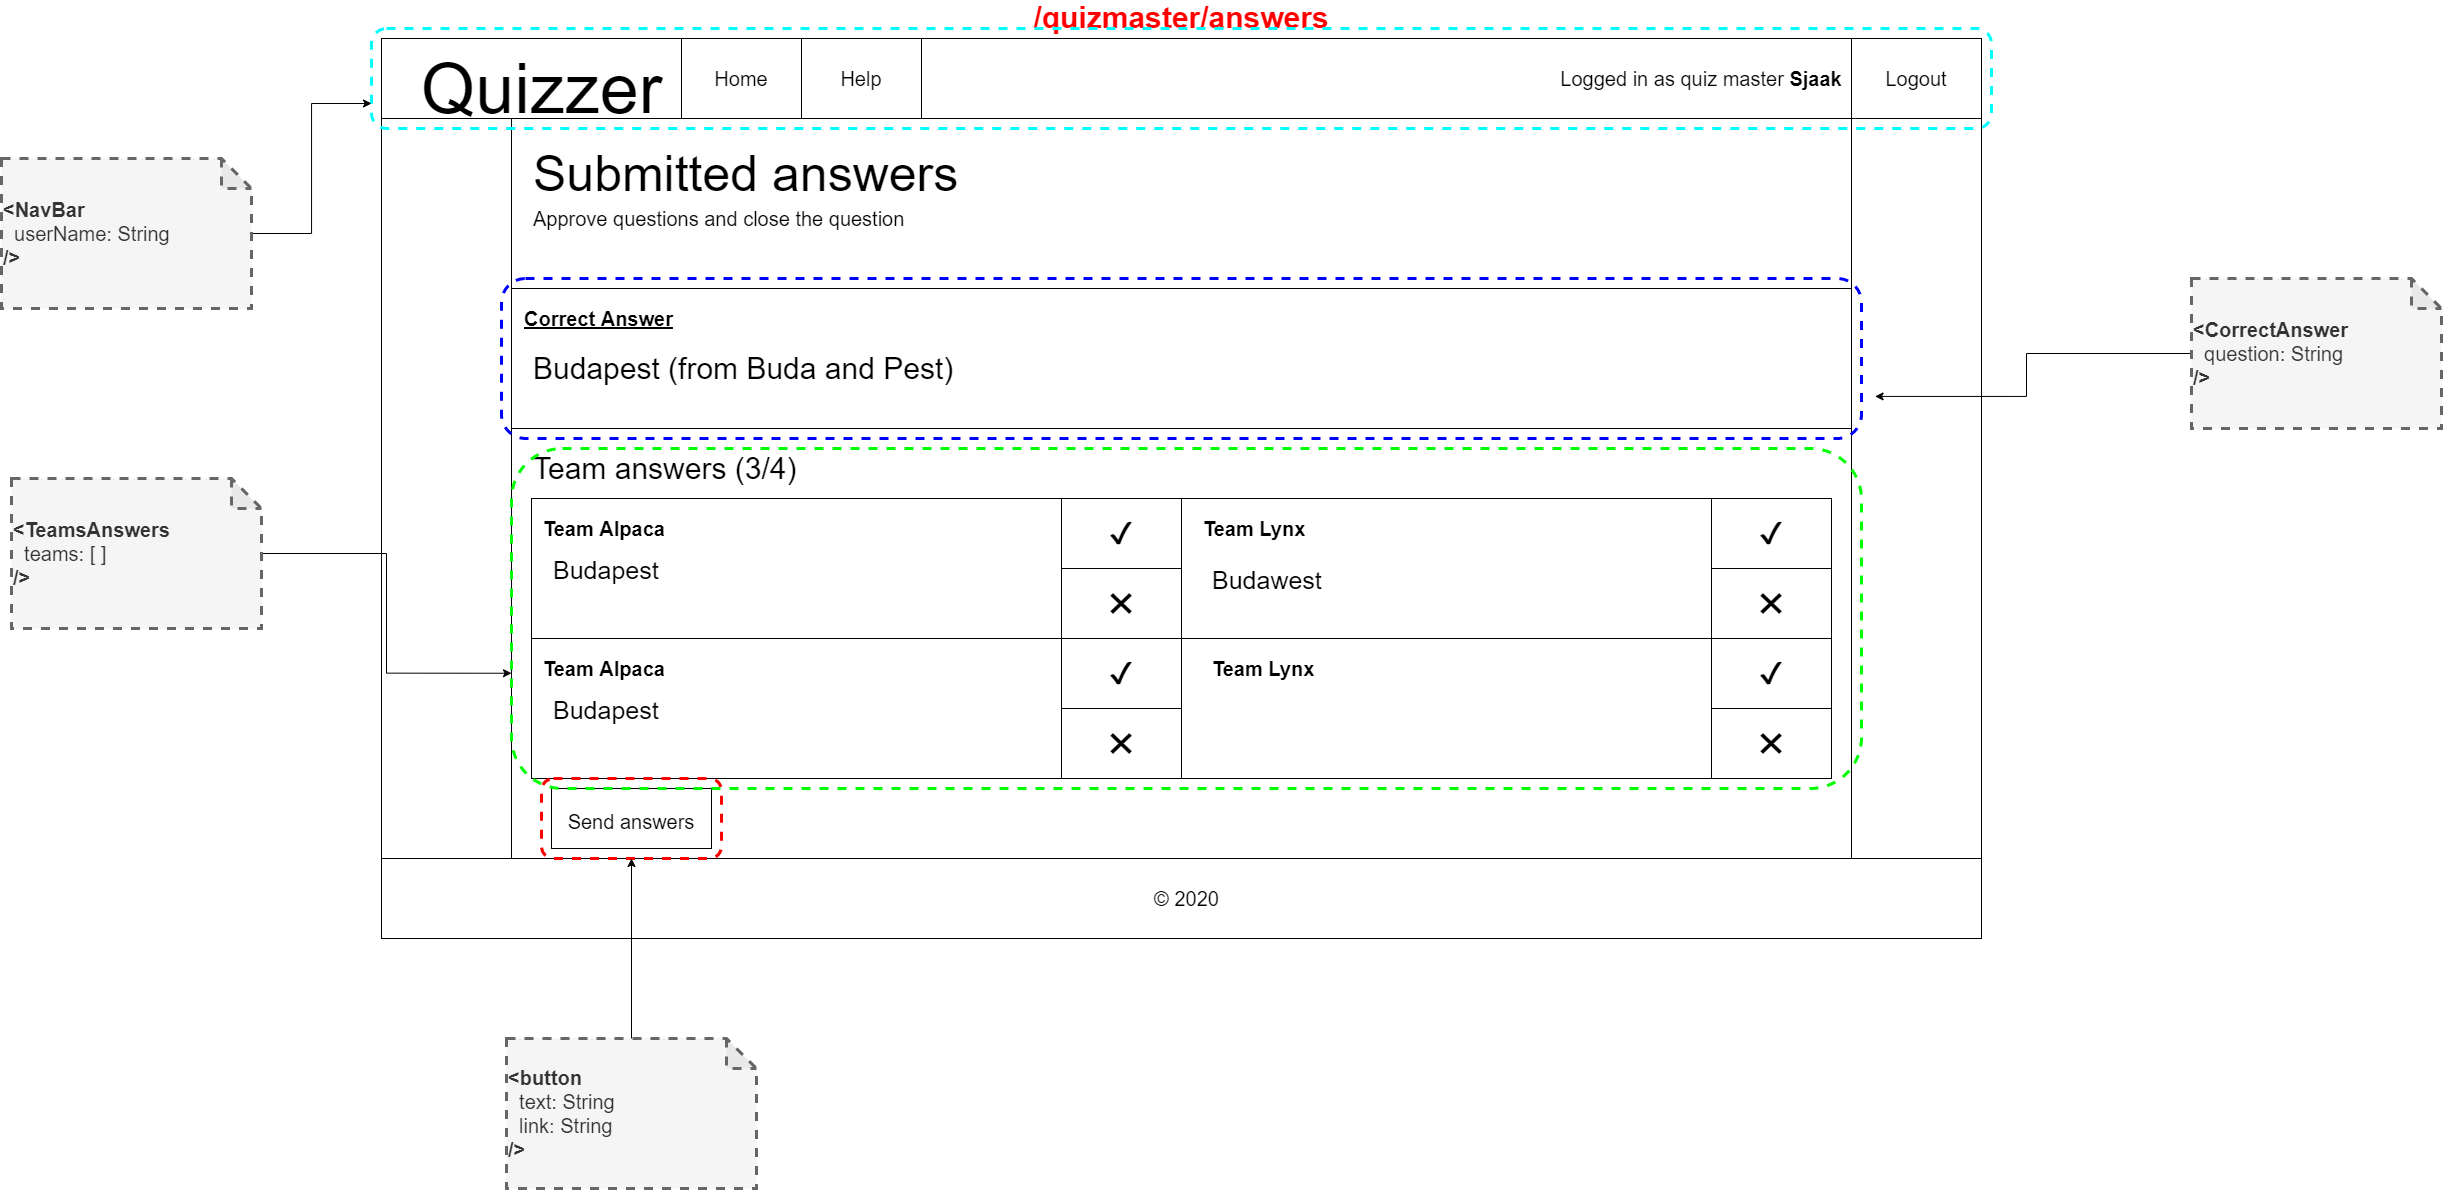

The diagram above was exported from draw.io. Its source (the exported page's mxGraphModel, read from the mxfile embedded in the PNG):
<mxGraphModel dx="2821" dy="4245" grid="1" gridSize="10" guides="1" tooltips="1" connect="1" arrows="1" fold="1" page="1" pageScale="1" pageWidth="1600" pageHeight="900" background="none" math="0" shadow="0">
  <root>
    <mxCell id="0" />
    <mxCell id="1" parent="0" />
    <mxCell id="Est8bNw1tjdF2t7d7YyS-18" value="" style="group" parent="1" vertex="1" connectable="0">
      <mxGeometry y="-2700" width="1610" height="900" as="geometry" />
    </mxCell>
    <mxCell id="3_Bhf_4MFOLUXGJzDBN1-1" value="&lt;b&gt;&lt;font style=&quot;font-size: 30px&quot; color=&quot;#ff0000&quot;&gt;/quizmaster/answers&lt;br&gt;&lt;/font&gt;&lt;/b&gt;" style="rounded=0;whiteSpace=wrap;html=1;labelPosition=center;verticalLabelPosition=top;align=center;verticalAlign=bottom;" parent="Est8bNw1tjdF2t7d7YyS-18" vertex="1">
      <mxGeometry width="1600" height="900" as="geometry" />
    </mxCell>
    <mxCell id="Est8bNw1tjdF2t7d7YyS-5" value="" style="rounded=0;whiteSpace=wrap;html=1;" parent="Est8bNw1tjdF2t7d7YyS-18" vertex="1">
      <mxGeometry width="1600" height="80" as="geometry" />
    </mxCell>
    <mxCell id="Est8bNw1tjdF2t7d7YyS-2" value="&lt;font style=&quot;font-size: 70px&quot;&gt;Quizzer&lt;/font&gt;" style="text;html=1;align=center;verticalAlign=middle;resizable=0;points=[];autosize=1;" parent="Est8bNw1tjdF2t7d7YyS-18" vertex="1">
      <mxGeometry x="30" y="30" width="260" height="40" as="geometry" />
    </mxCell>
    <mxCell id="Est8bNw1tjdF2t7d7YyS-9" value="" style="rounded=0;whiteSpace=wrap;html=1;" parent="Est8bNw1tjdF2t7d7YyS-18" vertex="1">
      <mxGeometry x="130" y="80" width="1340" height="740" as="geometry" />
    </mxCell>
    <mxCell id="Est8bNw1tjdF2t7d7YyS-10" value="" style="rounded=0;whiteSpace=wrap;html=1;" parent="Est8bNw1tjdF2t7d7YyS-18" vertex="1">
      <mxGeometry y="820" width="1600" height="80" as="geometry" />
    </mxCell>
    <mxCell id="Est8bNw1tjdF2t7d7YyS-11" value="&lt;font style=&quot;font-size: 20px&quot;&gt;© 2020&lt;/font&gt;" style="text;html=1;align=center;verticalAlign=middle;resizable=0;points=[];autosize=1;" parent="Est8bNw1tjdF2t7d7YyS-18" vertex="1">
      <mxGeometry x="765" y="850" width="80" height="20" as="geometry" />
    </mxCell>
    <mxCell id="Est8bNw1tjdF2t7d7YyS-15" value="Home" style="rounded=0;whiteSpace=wrap;html=1;fontSize=20;" parent="Est8bNw1tjdF2t7d7YyS-18" vertex="1">
      <mxGeometry x="300" width="120" height="80" as="geometry" />
    </mxCell>
    <mxCell id="Est8bNw1tjdF2t7d7YyS-16" value="Help" style="rounded=0;whiteSpace=wrap;html=1;fontSize=20;" parent="Est8bNw1tjdF2t7d7YyS-18" vertex="1">
      <mxGeometry x="420" width="120" height="80" as="geometry" />
    </mxCell>
    <mxCell id="x7alw233p6i9_YCFxXhZ-4" value="" style="rounded=0;whiteSpace=wrap;html=1;" parent="Est8bNw1tjdF2t7d7YyS-18" vertex="1">
      <mxGeometry x="130" y="80" width="1340" height="170" as="geometry" />
    </mxCell>
    <mxCell id="x7alw233p6i9_YCFxXhZ-3" value="&lt;span style=&quot;font-size: 20px&quot;&gt;Approve questions and close the question&lt;/span&gt;" style="text;html=1;strokeColor=none;fillColor=none;align=left;verticalAlign=middle;whiteSpace=wrap;rounded=0;" parent="Est8bNw1tjdF2t7d7YyS-18" vertex="1">
      <mxGeometry x="150" y="170" width="570" height="20" as="geometry" />
    </mxCell>
    <mxCell id="x7alw233p6i9_YCFxXhZ-2" value="&lt;span style=&quot;font-size: 50px&quot;&gt;Submitted answers&lt;/span&gt;" style="text;html=1;align=left;verticalAlign=middle;resizable=0;points=[];autosize=1;" parent="Est8bNw1tjdF2t7d7YyS-18" vertex="1">
      <mxGeometry x="150" y="120" width="440" height="30" as="geometry" />
    </mxCell>
    <mxCell id="x7alw233p6i9_YCFxXhZ-52" value="" style="rounded=0;whiteSpace=wrap;html=1;align=left;" parent="Est8bNw1tjdF2t7d7YyS-18" vertex="1">
      <mxGeometry x="130" y="250" width="1340" height="140" as="geometry" />
    </mxCell>
    <mxCell id="DsuffLEDCKIPQOBBuK-f-1" value="&lt;div style=&quot;text-align: right&quot;&gt;Logged in as quiz master &lt;b&gt;Sjaak&lt;/b&gt;&lt;/div&gt;" style="text;html=1;strokeColor=none;fillColor=none;align=center;verticalAlign=middle;whiteSpace=wrap;rounded=0;fontSize=20;" parent="Est8bNw1tjdF2t7d7YyS-18" vertex="1">
      <mxGeometry x="1170" y="30" width="300" height="20" as="geometry" />
    </mxCell>
    <mxCell id="1GDmjbEbf6oPlddbmfN6-1" value="Logout" style="rounded=0;whiteSpace=wrap;html=1;fontSize=20;" parent="Est8bNw1tjdF2t7d7YyS-18" vertex="1">
      <mxGeometry x="1470" width="130" height="80" as="geometry" />
    </mxCell>
    <mxCell id="gmF-ZJu9C05U58ZQuE1g-46" value="&lt;span style=&quot;font-size: 20px&quot;&gt;&lt;b&gt;&lt;u&gt;Correct Answer&lt;/u&gt;&lt;/b&gt;&lt;/span&gt;" style="text;html=1;strokeColor=none;fillColor=none;align=left;verticalAlign=middle;whiteSpace=wrap;rounded=0;" parent="Est8bNw1tjdF2t7d7YyS-18" vertex="1">
      <mxGeometry x="141" y="270" width="239" height="20" as="geometry" />
    </mxCell>
    <mxCell id="gmF-ZJu9C05U58ZQuE1g-47" value="Budapest (from Buda and Pest)" style="text;html=1;strokeColor=none;fillColor=none;align=left;verticalAlign=middle;whiteSpace=wrap;rounded=0;fontSize=30;" parent="Est8bNw1tjdF2t7d7YyS-18" vertex="1">
      <mxGeometry x="150" y="320" width="900" height="20" as="geometry" />
    </mxCell>
    <mxCell id="gmF-ZJu9C05U58ZQuE1g-51" value="" style="rounded=0;whiteSpace=wrap;html=1;align=left;" parent="Est8bNw1tjdF2t7d7YyS-18" vertex="1">
      <mxGeometry x="150" y="460" width="650" height="140" as="geometry" />
    </mxCell>
    <mxCell id="gmF-ZJu9C05U58ZQuE1g-52" value="&lt;font style=&quot;font-size: 25px&quot;&gt;Budapest&lt;/font&gt;" style="text;html=1;strokeColor=none;fillColor=none;align=left;verticalAlign=middle;whiteSpace=wrap;rounded=0;fontSize=30;" parent="Est8bNw1tjdF2t7d7YyS-18" vertex="1">
      <mxGeometry x="170" y="520" width="150" height="20" as="geometry" />
    </mxCell>
    <mxCell id="gmF-ZJu9C05U58ZQuE1g-53" value="&lt;b style=&quot;font-size: 20px&quot;&gt;Team Alpaca&lt;/b&gt;" style="text;html=1;strokeColor=none;fillColor=none;align=left;verticalAlign=middle;whiteSpace=wrap;rounded=0;" parent="Est8bNw1tjdF2t7d7YyS-18" vertex="1">
      <mxGeometry x="160" y="480" width="239" height="20" as="geometry" />
    </mxCell>
    <mxCell id="gmF-ZJu9C05U58ZQuE1g-59" value="Team answers (3/4)" style="text;html=1;strokeColor=none;fillColor=none;align=left;verticalAlign=middle;whiteSpace=wrap;rounded=0;fontSize=30;" parent="Est8bNw1tjdF2t7d7YyS-18" vertex="1">
      <mxGeometry x="150" y="420" width="290" height="20" as="geometry" />
    </mxCell>
    <mxCell id="gmF-ZJu9C05U58ZQuE1g-60" value="" style="rounded=0;whiteSpace=wrap;html=1;align=left;" parent="Est8bNw1tjdF2t7d7YyS-18" vertex="1">
      <mxGeometry x="800" y="460" width="650" height="140" as="geometry" />
    </mxCell>
    <mxCell id="gmF-ZJu9C05U58ZQuE1g-61" value="&lt;b style=&quot;font-size: 20px&quot;&gt;Team Lynx&lt;/b&gt;" style="text;html=1;strokeColor=none;fillColor=none;align=left;verticalAlign=middle;whiteSpace=wrap;rounded=0;" parent="Est8bNw1tjdF2t7d7YyS-18" vertex="1">
      <mxGeometry x="820" y="480" width="239" height="20" as="geometry" />
    </mxCell>
    <mxCell id="gmF-ZJu9C05U58ZQuE1g-62" value="&lt;font style=&quot;font-size: 25px&quot;&gt;Budawest&lt;/font&gt;" style="text;html=1;strokeColor=none;fillColor=none;align=left;verticalAlign=middle;whiteSpace=wrap;rounded=0;fontSize=30;" parent="Est8bNw1tjdF2t7d7YyS-18" vertex="1">
      <mxGeometry x="829" y="530" width="150" height="20" as="geometry" />
    </mxCell>
    <mxCell id="gmF-ZJu9C05U58ZQuE1g-63" value="✔" style="rounded=0;whiteSpace=wrap;html=1;fontSize=30;align=center;" parent="Est8bNw1tjdF2t7d7YyS-18" vertex="1">
      <mxGeometry x="680" y="460" width="120" height="70" as="geometry" />
    </mxCell>
    <mxCell id="gmF-ZJu9C05U58ZQuE1g-64" value="✖" style="rounded=0;whiteSpace=wrap;html=1;fontSize=30;align=center;" parent="Est8bNw1tjdF2t7d7YyS-18" vertex="1">
      <mxGeometry x="680" y="530" width="120" height="70" as="geometry" />
    </mxCell>
    <mxCell id="gmF-ZJu9C05U58ZQuE1g-65" value="✔" style="rounded=0;whiteSpace=wrap;html=1;fontSize=30;align=center;" parent="Est8bNw1tjdF2t7d7YyS-18" vertex="1">
      <mxGeometry x="1330" y="460" width="120" height="70" as="geometry" />
    </mxCell>
    <mxCell id="gmF-ZJu9C05U58ZQuE1g-66" value="✖" style="rounded=0;whiteSpace=wrap;html=1;fontSize=30;align=center;" parent="Est8bNw1tjdF2t7d7YyS-18" vertex="1">
      <mxGeometry x="1330" y="530" width="120" height="70" as="geometry" />
    </mxCell>
    <mxCell id="gmF-ZJu9C05U58ZQuE1g-67" value="" style="rounded=0;whiteSpace=wrap;html=1;align=left;" parent="Est8bNw1tjdF2t7d7YyS-18" vertex="1">
      <mxGeometry x="150" y="600" width="650" height="140" as="geometry" />
    </mxCell>
    <mxCell id="gmF-ZJu9C05U58ZQuE1g-68" value="&lt;b style=&quot;font-size: 20px&quot;&gt;Team Alpaca&lt;/b&gt;" style="text;html=1;strokeColor=none;fillColor=none;align=left;verticalAlign=middle;whiteSpace=wrap;rounded=0;" parent="Est8bNw1tjdF2t7d7YyS-18" vertex="1">
      <mxGeometry x="160" y="620" width="239" height="20" as="geometry" />
    </mxCell>
    <mxCell id="gmF-ZJu9C05U58ZQuE1g-69" value="&lt;font style=&quot;font-size: 25px&quot;&gt;Budapest&lt;/font&gt;" style="text;html=1;strokeColor=none;fillColor=none;align=left;verticalAlign=middle;whiteSpace=wrap;rounded=0;fontSize=30;" parent="Est8bNw1tjdF2t7d7YyS-18" vertex="1">
      <mxGeometry x="170" y="660" width="150" height="20" as="geometry" />
    </mxCell>
    <mxCell id="gmF-ZJu9C05U58ZQuE1g-70" value="✔" style="rounded=0;whiteSpace=wrap;html=1;fontSize=30;align=center;" parent="Est8bNw1tjdF2t7d7YyS-18" vertex="1">
      <mxGeometry x="680" y="600" width="120" height="70" as="geometry" />
    </mxCell>
    <mxCell id="gmF-ZJu9C05U58ZQuE1g-71" value="✖" style="rounded=0;whiteSpace=wrap;html=1;fontSize=30;align=center;" parent="Est8bNw1tjdF2t7d7YyS-18" vertex="1">
      <mxGeometry x="680" y="670" width="120" height="70" as="geometry" />
    </mxCell>
    <mxCell id="gmF-ZJu9C05U58ZQuE1g-72" value="&lt;font style=&quot;font-size: 25px&quot;&gt;Budawest&lt;/font&gt;" style="text;html=1;strokeColor=none;fillColor=none;align=left;verticalAlign=middle;whiteSpace=wrap;rounded=0;fontSize=30;" parent="Est8bNw1tjdF2t7d7YyS-18" vertex="1">
      <mxGeometry x="829" y="670" width="150" height="20" as="geometry" />
    </mxCell>
    <mxCell id="gmF-ZJu9C05U58ZQuE1g-73" value="&lt;b style=&quot;font-size: 20px&quot;&gt;Team Lynx&lt;/b&gt;" style="text;html=1;strokeColor=none;fillColor=none;align=left;verticalAlign=middle;whiteSpace=wrap;rounded=0;" parent="Est8bNw1tjdF2t7d7YyS-18" vertex="1">
      <mxGeometry x="820" y="620" width="239" height="20" as="geometry" />
    </mxCell>
    <mxCell id="gmF-ZJu9C05U58ZQuE1g-74" value="" style="rounded=0;whiteSpace=wrap;html=1;align=left;" parent="Est8bNw1tjdF2t7d7YyS-18" vertex="1">
      <mxGeometry x="800" y="600" width="650" height="140" as="geometry" />
    </mxCell>
    <mxCell id="gmF-ZJu9C05U58ZQuE1g-75" value="✔" style="rounded=0;whiteSpace=wrap;html=1;fontSize=30;align=center;" parent="Est8bNw1tjdF2t7d7YyS-18" vertex="1">
      <mxGeometry x="1330" y="600" width="120" height="70" as="geometry" />
    </mxCell>
    <mxCell id="gmF-ZJu9C05U58ZQuE1g-76" value="✖" style="rounded=0;whiteSpace=wrap;html=1;fontSize=30;align=center;" parent="Est8bNw1tjdF2t7d7YyS-18" vertex="1">
      <mxGeometry x="1330" y="670" width="120" height="70" as="geometry" />
    </mxCell>
    <mxCell id="gmF-ZJu9C05U58ZQuE1g-78" value="&lt;b style=&quot;font-size: 20px&quot;&gt;Team Lynx&lt;/b&gt;" style="text;html=1;strokeColor=none;fillColor=none;align=left;verticalAlign=middle;whiteSpace=wrap;rounded=0;" parent="Est8bNw1tjdF2t7d7YyS-18" vertex="1">
      <mxGeometry x="829" y="620" width="239" height="20" as="geometry" />
    </mxCell>
    <mxCell id="gmF-ZJu9C05U58ZQuE1g-79" value="&lt;font style=&quot;font-size: 20px&quot;&gt;Send answers&lt;/font&gt;" style="rounded=0;whiteSpace=wrap;html=1;fontSize=30;align=center;" parent="Est8bNw1tjdF2t7d7YyS-18" vertex="1">
      <mxGeometry x="170" y="750" width="160" height="60" as="geometry" />
    </mxCell>
    <mxCell id="w2pVCmSRik8uwaEUtM7g-1" value="" style="rounded=1;whiteSpace=wrap;html=1;fillColor=none;strokeColor=#00FFFF;strokeWidth=3;dashed=1;" vertex="1" parent="Est8bNw1tjdF2t7d7YyS-18">
      <mxGeometry x="-10" y="-10" width="1620" height="100" as="geometry" />
    </mxCell>
    <mxCell id="w2pVCmSRik8uwaEUtM7g-2" value="" style="rounded=1;whiteSpace=wrap;html=1;strokeWidth=3;fillColor=none;strokeColor=#0000FF;dashed=1;" vertex="1" parent="Est8bNw1tjdF2t7d7YyS-18">
      <mxGeometry x="120" y="240" width="1360" height="160" as="geometry" />
    </mxCell>
    <mxCell id="w2pVCmSRik8uwaEUtM7g-3" value="" style="rounded=1;whiteSpace=wrap;html=1;strokeWidth=3;fillColor=none;strokeColor=#00FF00;dashed=1;" vertex="1" parent="Est8bNw1tjdF2t7d7YyS-18">
      <mxGeometry x="130" y="410" width="1350" height="340" as="geometry" />
    </mxCell>
    <mxCell id="w2pVCmSRik8uwaEUtM7g-12" value="" style="rounded=1;whiteSpace=wrap;html=1;dashed=1;strokeWidth=3;fillColor=none;fontSize=20;strokeColor=#FF0000;" vertex="1" parent="Est8bNw1tjdF2t7d7YyS-18">
      <mxGeometry x="160" y="740" width="180" height="80" as="geometry" />
    </mxCell>
    <mxCell id="w2pVCmSRik8uwaEUtM7g-7" style="edgeStyle=orthogonalEdgeStyle;rounded=0;orthogonalLoop=1;jettySize=auto;html=1;entryX=0;entryY=0.75;entryDx=0;entryDy=0;" edge="1" parent="1" source="w2pVCmSRik8uwaEUtM7g-6" target="w2pVCmSRik8uwaEUtM7g-1">
      <mxGeometry relative="1" as="geometry" />
    </mxCell>
    <mxCell id="w2pVCmSRik8uwaEUtM7g-6" value="&lt;b&gt;&amp;lt;NavBar&lt;/b&gt;&lt;br&gt;&amp;nbsp; userName: String&amp;nbsp;&amp;nbsp;&lt;br&gt;&lt;b&gt;/&amp;gt;&lt;/b&gt;" style="shape=note;whiteSpace=wrap;html=1;backgroundOutline=1;darkOpacity=0.05;strokeWidth=3;fillColor=#f5f5f5;strokeColor=#666666;fontColor=#333333;align=left;fontSize=20;dashed=1;" vertex="1" parent="1">
      <mxGeometry x="-380" y="-2580" width="250" height="150" as="geometry" />
    </mxCell>
    <mxCell id="w2pVCmSRik8uwaEUtM7g-9" style="edgeStyle=orthogonalEdgeStyle;rounded=0;orthogonalLoop=1;jettySize=auto;html=1;entryX=0;entryY=0.661;entryDx=0;entryDy=0;entryPerimeter=0;fontSize=20;" edge="1" parent="1" source="w2pVCmSRik8uwaEUtM7g-8" target="w2pVCmSRik8uwaEUtM7g-3">
      <mxGeometry relative="1" as="geometry" />
    </mxCell>
    <mxCell id="w2pVCmSRik8uwaEUtM7g-8" value="&lt;b&gt;&amp;lt;TeamsAnswers&lt;/b&gt;&lt;br&gt;&amp;nbsp; teams: [ ]&lt;br&gt;&lt;b&gt;/&amp;gt;&lt;/b&gt;" style="shape=note;whiteSpace=wrap;html=1;backgroundOutline=1;darkOpacity=0.05;strokeWidth=3;fillColor=#f5f5f5;strokeColor=#666666;fontColor=#333333;align=left;fontSize=20;dashed=1;" vertex="1" parent="1">
      <mxGeometry x="-370" y="-2260" width="250" height="150" as="geometry" />
    </mxCell>
    <mxCell id="w2pVCmSRik8uwaEUtM7g-11" style="edgeStyle=orthogonalEdgeStyle;rounded=0;orthogonalLoop=1;jettySize=auto;html=1;entryX=1.01;entryY=0.737;entryDx=0;entryDy=0;entryPerimeter=0;fontSize=20;" edge="1" parent="1" source="w2pVCmSRik8uwaEUtM7g-10" target="w2pVCmSRik8uwaEUtM7g-2">
      <mxGeometry relative="1" as="geometry" />
    </mxCell>
    <mxCell id="w2pVCmSRik8uwaEUtM7g-10" value="&lt;b&gt;&amp;lt;CorrectAnswer&lt;/b&gt;&lt;br&gt;&amp;nbsp; question: String&lt;br&gt;&lt;b&gt;/&amp;gt;&lt;/b&gt;" style="shape=note;whiteSpace=wrap;html=1;backgroundOutline=1;darkOpacity=0.05;strokeWidth=3;fillColor=#f5f5f5;strokeColor=#666666;fontColor=#333333;align=left;fontSize=20;dashed=1;" vertex="1" parent="1">
      <mxGeometry x="1810" y="-2460" width="250" height="150" as="geometry" />
    </mxCell>
    <mxCell id="w2pVCmSRik8uwaEUtM7g-14" style="edgeStyle=orthogonalEdgeStyle;rounded=0;orthogonalLoop=1;jettySize=auto;html=1;fontSize=20;" edge="1" parent="1" source="w2pVCmSRik8uwaEUtM7g-13" target="w2pVCmSRik8uwaEUtM7g-12">
      <mxGeometry relative="1" as="geometry" />
    </mxCell>
    <mxCell id="w2pVCmSRik8uwaEUtM7g-13" value="&lt;b&gt;&amp;lt;button&lt;/b&gt;&lt;br&gt;&amp;nbsp; text: String&lt;br&gt;&amp;nbsp; link: String&lt;br&gt;&lt;b&gt;/&amp;gt;&lt;/b&gt;" style="shape=note;whiteSpace=wrap;html=1;backgroundOutline=1;darkOpacity=0.05;strokeWidth=3;fillColor=#f5f5f5;strokeColor=#666666;fontColor=#333333;align=left;fontSize=20;dashed=1;" vertex="1" parent="1">
      <mxGeometry x="125" y="-1700" width="250" height="150" as="geometry" />
    </mxCell>
  </root>
</mxGraphModel>